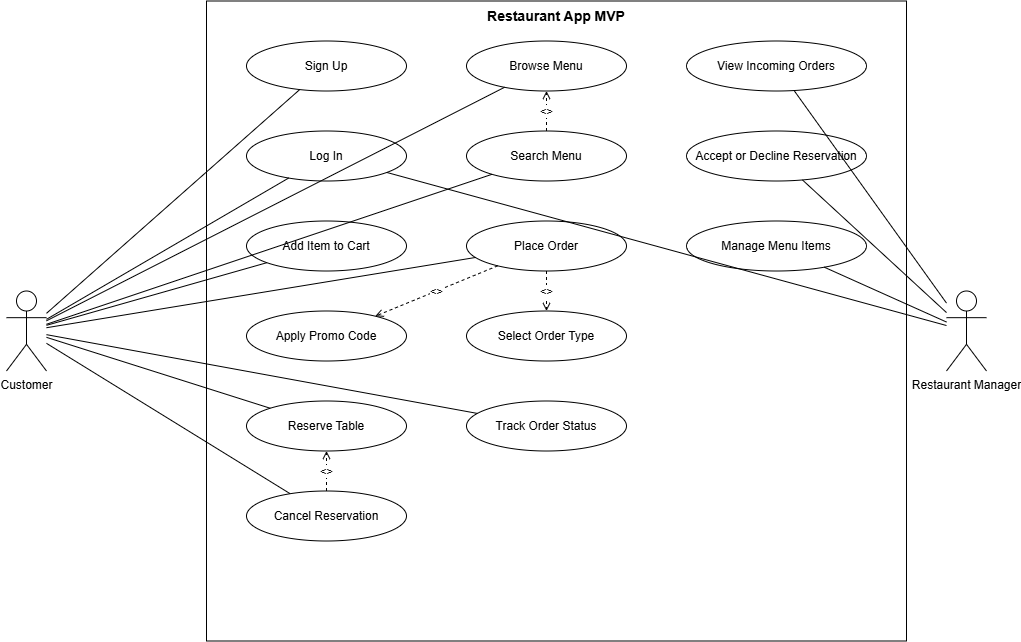

The diagram above was exported from draw.io. Its source (the exported page's mxGraphModel, read from the mxfile embedded in the PNG):
<mxGraphModel dx="1773" dy="601" grid="1" gridSize="10" guides="1" tooltips="1" connect="1" arrows="1" fold="1" page="1" pageScale="1" pageWidth="850" pageHeight="1100" math="0" shadow="0">
  <root>
    <mxCell id="0" />
    <mxCell id="1" parent="0" />
    <mxCell id="boundary" parent="1" style="rounded=0;whiteSpace=wrap;html=1;verticalAlign=top;fontStyle=1;fontSize=14;" value="Restaurant App MVP" vertex="1">
      <mxGeometry height="640" width="700" x="260" y="40" as="geometry" />
    </mxCell>
    <mxCell id="actorCustomer" parent="1" style="shape=umlActor;verticalLabelPosition=bottom;labelBackgroundColor=#ffffff;verticalAlign=top;html=1;" value="Customer" vertex="1">
      <mxGeometry height="80" width="40" x="60" y="330" as="geometry" />
    </mxCell>
    <mxCell id="actorManager" parent="1" style="shape=umlActor;verticalLabelPosition=bottom;labelBackgroundColor=#ffffff;verticalAlign=top;html=1;" value="Restaurant Manager" vertex="1">
      <mxGeometry height="80" width="40" x="1000" y="330" as="geometry" />
    </mxCell>
    <mxCell id="ucSignup" parent="1" style="ellipse;whiteSpace=wrap;html=1;" value="Sign Up" vertex="1">
      <mxGeometry height="50" width="160" x="300" y="80" as="geometry" />
    </mxCell>
    <mxCell id="ucLogin" parent="1" style="ellipse;whiteSpace=wrap;html=1;" value="Log In" vertex="1">
      <mxGeometry height="50" width="160" x="300" y="170" as="geometry" />
    </mxCell>
    <mxCell id="ucAddCart" parent="1" style="ellipse;whiteSpace=wrap;html=1;" value="Add Item to Cart" vertex="1">
      <mxGeometry height="50" width="160" x="300" y="260" as="geometry" />
    </mxCell>
    <mxCell id="ucPromo" parent="1" style="ellipse;whiteSpace=wrap;html=1;" value="Apply Promo Code" vertex="1">
      <mxGeometry height="50" width="160" x="300" y="350" as="geometry" />
    </mxCell>
    <mxCell id="ucReserve" parent="1" style="ellipse;whiteSpace=wrap;html=1;" value="Reserve Table" vertex="1">
      <mxGeometry height="50" width="160" x="300" y="440" as="geometry" />
    </mxCell>
    <mxCell id="ucCancelRes" parent="1" style="ellipse;whiteSpace=wrap;html=1;" value="Cancel Reservation" vertex="1">
      <mxGeometry height="50" width="160" x="300" y="530" as="geometry" />
    </mxCell>
    <mxCell id="ucBrowse" parent="1" style="ellipse;whiteSpace=wrap;html=1;" value="Browse Menu" vertex="1">
      <mxGeometry height="50" width="160" x="520" y="80" as="geometry" />
    </mxCell>
    <mxCell id="ucSearch" parent="1" style="ellipse;whiteSpace=wrap;html=1;" value="Search Menu" vertex="1">
      <mxGeometry height="50" width="160" x="520" y="170" as="geometry" />
    </mxCell>
    <mxCell id="ucPlaceOrder" parent="1" style="ellipse;whiteSpace=wrap;html=1;" value="Place Order" vertex="1">
      <mxGeometry height="50" width="160" x="520" y="260" as="geometry" />
    </mxCell>
    <mxCell id="ucSelectType" parent="1" style="ellipse;whiteSpace=wrap;html=1;" value="Select Order Type" vertex="1">
      <mxGeometry height="50" width="160" x="520" y="350" as="geometry" />
    </mxCell>
    <mxCell id="ucTrack" parent="1" style="ellipse;whiteSpace=wrap;html=1;" value="Track Order Status" vertex="1">
      <mxGeometry height="50" width="160" x="520" y="440" as="geometry" />
    </mxCell>
    <mxCell id="ucIncoming" parent="1" style="ellipse;whiteSpace=wrap;html=1;" value="View Incoming Orders" vertex="1">
      <mxGeometry height="50" width="180" x="740" y="80" as="geometry" />
    </mxCell>
    <mxCell id="ucAcceptRes" parent="1" style="ellipse;whiteSpace=wrap;html=1;" value="Accept or Decline Reservation" vertex="1">
      <mxGeometry height="50" width="180" x="740" y="170" as="geometry" />
    </mxCell>
    <mxCell id="ucManageMenu" parent="1" style="ellipse;whiteSpace=wrap;html=1;" value="Manage Menu Items" vertex="1">
      <mxGeometry height="50" width="180" x="740" y="260" as="geometry" />
    </mxCell>
    <mxCell id="e1" edge="1" parent="1" source="actorCustomer" style="endArrow=none;html=1;" target="ucSignup">
      <mxGeometry relative="1" as="geometry" />
    </mxCell>
    <mxCell id="e2" edge="1" parent="1" source="actorCustomer" style="endArrow=none;html=1;" target="ucLogin">
      <mxGeometry relative="1" as="geometry" />
    </mxCell>
    <mxCell id="e3" edge="1" parent="1" source="actorCustomer" style="endArrow=none;html=1;" target="ucAddCart">
      <mxGeometry relative="1" as="geometry" />
    </mxCell>
    <mxCell id="e4" edge="1" parent="1" source="actorCustomer" style="endArrow=none;html=1;" target="ucReserve">
      <mxGeometry relative="1" as="geometry" />
    </mxCell>
    <mxCell id="e5" edge="1" parent="1" source="actorCustomer" style="endArrow=none;html=1;" target="ucCancelRes">
      <mxGeometry relative="1" as="geometry" />
    </mxCell>
    <mxCell id="e6" edge="1" parent="1" source="actorCustomer" style="endArrow=none;html=1;" target="ucBrowse">
      <mxGeometry relative="1" as="geometry" />
    </mxCell>
    <mxCell id="e7" edge="1" parent="1" source="actorCustomer" style="endArrow=none;html=1;" target="ucSearch">
      <mxGeometry relative="1" as="geometry" />
    </mxCell>
    <mxCell id="e8" edge="1" parent="1" source="actorCustomer" style="endArrow=none;html=1;" target="ucPlaceOrder">
      <mxGeometry relative="1" as="geometry" />
    </mxCell>
    <mxCell id="e9" edge="1" parent="1" source="actorCustomer" style="endArrow=none;html=1;" target="ucTrack">
      <mxGeometry relative="1" as="geometry" />
    </mxCell>
    <mxCell id="e10" edge="1" parent="1" source="actorManager" style="endArrow=none;html=1;" target="ucLogin">
      <mxGeometry relative="1" as="geometry" />
    </mxCell>
    <mxCell id="e11" edge="1" parent="1" source="actorManager" style="endArrow=none;html=1;" target="ucIncoming">
      <mxGeometry relative="1" as="geometry" />
    </mxCell>
    <mxCell id="e12" edge="1" parent="1" source="actorManager" style="endArrow=none;html=1;" target="ucAcceptRes">
      <mxGeometry relative="1" as="geometry" />
    </mxCell>
    <mxCell id="e13" edge="1" parent="1" source="actorManager" style="endArrow=none;html=1;" target="ucManageMenu">
      <mxGeometry relative="1" as="geometry" />
    </mxCell>
    <mxCell id="inc1" edge="1" parent="1" source="ucPlaceOrder" style="endArrow=open;dashed=1;html=1;" target="ucPromo" value="&lt;&lt;include&gt;&gt;">
      <mxGeometry relative="1" as="geometry" />
    </mxCell>
    <mxCell id="inc2" edge="1" parent="1" source="ucPlaceOrder" style="endArrow=open;dashed=1;html=1;" target="ucSelectType" value="&lt;&lt;include&gt;&gt;">
      <mxGeometry relative="1" as="geometry" />
    </mxCell>
    <mxCell id="ext1" edge="1" parent="1" source="ucCancelRes" style="endArrow=open;dashed=1;html=1;" target="ucReserve" value="&lt;&lt;extend&gt;&gt;">
      <mxGeometry relative="1" as="geometry" />
    </mxCell>
    <mxCell id="ext2" edge="1" parent="1" source="ucSearch" style="endArrow=open;dashed=1;html=1;" target="ucBrowse" value="&lt;&lt;extend&gt;&gt;">
      <mxGeometry relative="1" as="geometry" />
    </mxCell>
  </root>
</mxGraphModel>